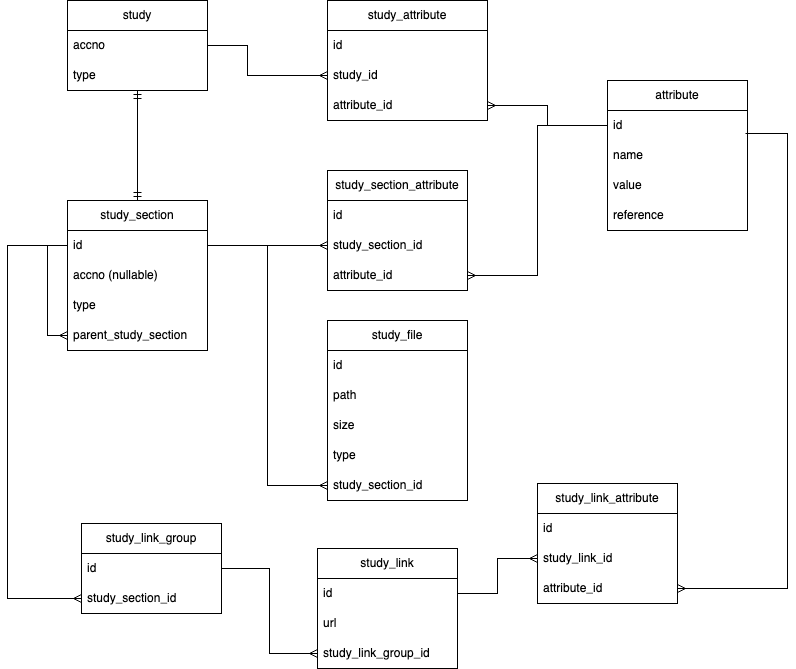

The diagram above was exported from draw.io. Its source (the exported page's mxGraphModel, read from the mxfile embedded in the PNG):
<mxGraphModel dx="987" dy="570" grid="1" gridSize="10" guides="1" tooltips="1" connect="1" arrows="1" fold="1" page="1" pageScale="1" pageWidth="827" pageHeight="1169" math="0" shadow="0">
  <root>
    <mxCell id="0" />
    <mxCell id="1" parent="0" />
    <mxCell id="jt3utUkojFRcwhr7pRmA-13" style="edgeStyle=orthogonalEdgeStyle;rounded=0;orthogonalLoop=1;jettySize=auto;html=1;endArrow=ERmandOne;endFill=0;startArrow=ERmandOne;startFill=0;" edge="1" parent="1" source="jt3utUkojFRcwhr7pRmA-1" target="jt3utUkojFRcwhr7pRmA-9">
      <mxGeometry relative="1" as="geometry" />
    </mxCell>
    <mxCell id="jt3utUkojFRcwhr7pRmA-1" value="study" style="swimlane;fontStyle=0;childLayout=stackLayout;horizontal=1;startSize=30;horizontalStack=0;resizeParent=1;resizeParentMax=0;resizeLast=0;collapsible=1;marginBottom=0;whiteSpace=wrap;html=1;" vertex="1" parent="1">
      <mxGeometry x="260" y="40" width="140" height="90" as="geometry" />
    </mxCell>
    <mxCell id="jt3utUkojFRcwhr7pRmA-30" value="accno" style="text;strokeColor=none;fillColor=none;align=left;verticalAlign=middle;spacingLeft=4;spacingRight=4;overflow=hidden;points=[[0,0.5],[1,0.5]];portConstraint=eastwest;rotatable=0;whiteSpace=wrap;html=1;" vertex="1" parent="jt3utUkojFRcwhr7pRmA-1">
      <mxGeometry y="30" width="140" height="30" as="geometry" />
    </mxCell>
    <mxCell id="jt3utUkojFRcwhr7pRmA-3" value="type" style="text;strokeColor=none;fillColor=none;align=left;verticalAlign=middle;spacingLeft=4;spacingRight=4;overflow=hidden;points=[[0,0.5],[1,0.5]];portConstraint=eastwest;rotatable=0;whiteSpace=wrap;html=1;" vertex="1" parent="jt3utUkojFRcwhr7pRmA-1">
      <mxGeometry y="60" width="140" height="30" as="geometry" />
    </mxCell>
    <mxCell id="jt3utUkojFRcwhr7pRmA-5" value="study_attribute" style="swimlane;fontStyle=0;childLayout=stackLayout;horizontal=1;startSize=30;horizontalStack=0;resizeParent=1;resizeParentMax=0;resizeLast=0;collapsible=1;marginBottom=0;whiteSpace=wrap;html=1;" vertex="1" parent="1">
      <mxGeometry x="520" y="40" width="160" height="120" as="geometry" />
    </mxCell>
    <mxCell id="jt3utUkojFRcwhr7pRmA-6" value="id" style="text;strokeColor=none;fillColor=none;align=left;verticalAlign=middle;spacingLeft=4;spacingRight=4;overflow=hidden;points=[[0,0.5],[1,0.5]];portConstraint=eastwest;rotatable=0;whiteSpace=wrap;html=1;" vertex="1" parent="jt3utUkojFRcwhr7pRmA-5">
      <mxGeometry y="30" width="160" height="30" as="geometry" />
    </mxCell>
    <mxCell id="jt3utUkojFRcwhr7pRmA-7" value="study_id" style="text;strokeColor=none;fillColor=none;align=left;verticalAlign=middle;spacingLeft=4;spacingRight=4;overflow=hidden;points=[[0,0.5],[1,0.5]];portConstraint=eastwest;rotatable=0;whiteSpace=wrap;html=1;" vertex="1" parent="jt3utUkojFRcwhr7pRmA-5">
      <mxGeometry y="60" width="160" height="30" as="geometry" />
    </mxCell>
    <mxCell id="jt3utUkojFRcwhr7pRmA-31" value="attribute_id" style="text;strokeColor=none;fillColor=none;align=left;verticalAlign=middle;spacingLeft=4;spacingRight=4;overflow=hidden;points=[[0,0.5],[1,0.5]];portConstraint=eastwest;rotatable=0;whiteSpace=wrap;html=1;" vertex="1" parent="jt3utUkojFRcwhr7pRmA-5">
      <mxGeometry y="90" width="160" height="30" as="geometry" />
    </mxCell>
    <mxCell id="jt3utUkojFRcwhr7pRmA-9" value="study_section" style="swimlane;fontStyle=0;childLayout=stackLayout;horizontal=1;startSize=30;horizontalStack=0;resizeParent=1;resizeParentMax=0;resizeLast=0;collapsible=1;marginBottom=0;whiteSpace=wrap;html=1;" vertex="1" parent="1">
      <mxGeometry x="260" y="240" width="140" height="150" as="geometry" />
    </mxCell>
    <mxCell id="jt3utUkojFRcwhr7pRmA-10" value="id" style="text;strokeColor=none;fillColor=none;align=left;verticalAlign=middle;spacingLeft=4;spacingRight=4;overflow=hidden;points=[[0,0.5],[1,0.5]];portConstraint=eastwest;rotatable=0;whiteSpace=wrap;html=1;" vertex="1" parent="jt3utUkojFRcwhr7pRmA-9">
      <mxGeometry y="30" width="140" height="30" as="geometry" />
    </mxCell>
    <mxCell id="jt3utUkojFRcwhr7pRmA-12" value="accno (nullable)" style="text;strokeColor=none;fillColor=none;align=left;verticalAlign=middle;spacingLeft=4;spacingRight=4;overflow=hidden;points=[[0,0.5],[1,0.5]];portConstraint=eastwest;rotatable=0;whiteSpace=wrap;html=1;" vertex="1" parent="jt3utUkojFRcwhr7pRmA-9">
      <mxGeometry y="60" width="140" height="30" as="geometry" />
    </mxCell>
    <mxCell id="jt3utUkojFRcwhr7pRmA-11" value="type" style="text;strokeColor=none;fillColor=none;align=left;verticalAlign=middle;spacingLeft=4;spacingRight=4;overflow=hidden;points=[[0,0.5],[1,0.5]];portConstraint=eastwest;rotatable=0;whiteSpace=wrap;html=1;" vertex="1" parent="jt3utUkojFRcwhr7pRmA-9">
      <mxGeometry y="90" width="140" height="30" as="geometry" />
    </mxCell>
    <mxCell id="jt3utUkojFRcwhr7pRmA-49" style="edgeStyle=orthogonalEdgeStyle;rounded=0;orthogonalLoop=1;jettySize=auto;html=1;exitX=0;exitY=0.5;exitDx=0;exitDy=0;entryX=0;entryY=0.5;entryDx=0;entryDy=0;endArrow=none;startFill=0;endFill=0;startArrow=ERmany;" edge="1" parent="jt3utUkojFRcwhr7pRmA-9" source="jt3utUkojFRcwhr7pRmA-48" target="jt3utUkojFRcwhr7pRmA-10">
      <mxGeometry relative="1" as="geometry" />
    </mxCell>
    <mxCell id="jt3utUkojFRcwhr7pRmA-48" value="parent_study_section" style="text;strokeColor=none;fillColor=none;align=left;verticalAlign=middle;spacingLeft=4;spacingRight=4;overflow=hidden;points=[[0,0.5],[1,0.5]];portConstraint=eastwest;rotatable=0;whiteSpace=wrap;html=1;" vertex="1" parent="jt3utUkojFRcwhr7pRmA-9">
      <mxGeometry y="120" width="140" height="30" as="geometry" />
    </mxCell>
    <mxCell id="jt3utUkojFRcwhr7pRmA-44" value="study_link_group" style="swimlane;fontStyle=0;childLayout=stackLayout;horizontal=1;startSize=30;horizontalStack=0;resizeParent=1;resizeParentMax=0;resizeLast=0;collapsible=1;marginBottom=0;whiteSpace=wrap;html=1;" vertex="1" parent="1">
      <mxGeometry x="274" y="563" width="140" height="90" as="geometry" />
    </mxCell>
    <mxCell id="jt3utUkojFRcwhr7pRmA-45" value="id" style="text;strokeColor=none;fillColor=none;align=left;verticalAlign=middle;spacingLeft=4;spacingRight=4;overflow=hidden;points=[[0,0.5],[1,0.5]];portConstraint=eastwest;rotatable=0;whiteSpace=wrap;html=1;" vertex="1" parent="jt3utUkojFRcwhr7pRmA-44">
      <mxGeometry y="30" width="140" height="30" as="geometry" />
    </mxCell>
    <mxCell id="jt3utUkojFRcwhr7pRmA-46" value="study_section_id" style="text;strokeColor=none;fillColor=none;align=left;verticalAlign=middle;spacingLeft=4;spacingRight=4;overflow=hidden;points=[[0,0.5],[1,0.5]];portConstraint=eastwest;rotatable=0;whiteSpace=wrap;html=1;" vertex="1" parent="jt3utUkojFRcwhr7pRmA-44">
      <mxGeometry y="60" width="140" height="30" as="geometry" />
    </mxCell>
    <mxCell id="jt3utUkojFRcwhr7pRmA-51" value="study_link" style="swimlane;fontStyle=0;childLayout=stackLayout;horizontal=1;startSize=30;horizontalStack=0;resizeParent=1;resizeParentMax=0;resizeLast=0;collapsible=1;marginBottom=0;whiteSpace=wrap;html=1;" vertex="1" parent="1">
      <mxGeometry x="510" y="588" width="140" height="120" as="geometry" />
    </mxCell>
    <mxCell id="jt3utUkojFRcwhr7pRmA-52" value="id" style="text;strokeColor=none;fillColor=none;align=left;verticalAlign=middle;spacingLeft=4;spacingRight=4;overflow=hidden;points=[[0,0.5],[1,0.5]];portConstraint=eastwest;rotatable=0;whiteSpace=wrap;html=1;" vertex="1" parent="jt3utUkojFRcwhr7pRmA-51">
      <mxGeometry y="30" width="140" height="30" as="geometry" />
    </mxCell>
    <mxCell id="jt3utUkojFRcwhr7pRmA-53" value="url" style="text;strokeColor=none;fillColor=none;align=left;verticalAlign=middle;spacingLeft=4;spacingRight=4;overflow=hidden;points=[[0,0.5],[1,0.5]];portConstraint=eastwest;rotatable=0;whiteSpace=wrap;html=1;" vertex="1" parent="jt3utUkojFRcwhr7pRmA-51">
      <mxGeometry y="60" width="140" height="30" as="geometry" />
    </mxCell>
    <mxCell id="jt3utUkojFRcwhr7pRmA-54" value="study_link_group_id" style="text;strokeColor=none;fillColor=none;align=left;verticalAlign=middle;spacingLeft=4;spacingRight=4;overflow=hidden;points=[[0,0.5],[1,0.5]];portConstraint=eastwest;rotatable=0;whiteSpace=wrap;html=1;" vertex="1" parent="jt3utUkojFRcwhr7pRmA-51">
      <mxGeometry y="90" width="140" height="30" as="geometry" />
    </mxCell>
    <mxCell id="jt3utUkojFRcwhr7pRmA-55" style="edgeStyle=orthogonalEdgeStyle;rounded=0;orthogonalLoop=1;jettySize=auto;html=1;exitX=1;exitY=0.5;exitDx=0;exitDy=0;entryX=0;entryY=0.5;entryDx=0;entryDy=0;endArrow=ERmany;endFill=0;" edge="1" parent="1" source="jt3utUkojFRcwhr7pRmA-45" target="jt3utUkojFRcwhr7pRmA-54">
      <mxGeometry relative="1" as="geometry" />
    </mxCell>
    <mxCell id="jt3utUkojFRcwhr7pRmA-62" value="attribute" style="swimlane;fontStyle=0;childLayout=stackLayout;horizontal=1;startSize=30;horizontalStack=0;resizeParent=1;resizeParentMax=0;resizeLast=0;collapsible=1;marginBottom=0;whiteSpace=wrap;html=1;" vertex="1" parent="1">
      <mxGeometry x="800" y="120" width="140" height="150" as="geometry" />
    </mxCell>
    <mxCell id="jt3utUkojFRcwhr7pRmA-63" value="id" style="text;strokeColor=none;fillColor=none;align=left;verticalAlign=middle;spacingLeft=4;spacingRight=4;overflow=hidden;points=[[0,0.5],[1,0.5]];portConstraint=eastwest;rotatable=0;whiteSpace=wrap;html=1;" vertex="1" parent="jt3utUkojFRcwhr7pRmA-62">
      <mxGeometry y="30" width="140" height="30" as="geometry" />
    </mxCell>
    <mxCell id="jt3utUkojFRcwhr7pRmA-64" value="name" style="text;strokeColor=none;fillColor=none;align=left;verticalAlign=middle;spacingLeft=4;spacingRight=4;overflow=hidden;points=[[0,0.5],[1,0.5]];portConstraint=eastwest;rotatable=0;whiteSpace=wrap;html=1;" vertex="1" parent="jt3utUkojFRcwhr7pRmA-62">
      <mxGeometry y="60" width="140" height="30" as="geometry" />
    </mxCell>
    <mxCell id="jt3utUkojFRcwhr7pRmA-65" value="value" style="text;strokeColor=none;fillColor=none;align=left;verticalAlign=middle;spacingLeft=4;spacingRight=4;overflow=hidden;points=[[0,0.5],[1,0.5]];portConstraint=eastwest;rotatable=0;whiteSpace=wrap;html=1;" vertex="1" parent="jt3utUkojFRcwhr7pRmA-62">
      <mxGeometry y="90" width="140" height="30" as="geometry" />
    </mxCell>
    <mxCell id="jt3utUkojFRcwhr7pRmA-66" value="reference" style="text;strokeColor=none;fillColor=none;align=left;verticalAlign=middle;spacingLeft=4;spacingRight=4;overflow=hidden;points=[[0,0.5],[1,0.5]];portConstraint=eastwest;rotatable=0;whiteSpace=wrap;html=1;" vertex="1" parent="jt3utUkojFRcwhr7pRmA-62">
      <mxGeometry y="120" width="140" height="30" as="geometry" />
    </mxCell>
    <mxCell id="jt3utUkojFRcwhr7pRmA-67" style="edgeStyle=orthogonalEdgeStyle;rounded=0;orthogonalLoop=1;jettySize=auto;html=1;exitX=1;exitY=0.5;exitDx=0;exitDy=0;entryX=0;entryY=0.5;entryDx=0;entryDy=0;endArrow=ERmany;endFill=0;" edge="1" parent="1" target="jt3utUkojFRcwhr7pRmA-7">
      <mxGeometry relative="1" as="geometry">
        <mxPoint x="400" y="85" as="sourcePoint" />
        <Array as="points">
          <mxPoint x="440" y="85" />
          <mxPoint x="440" y="115" />
        </Array>
      </mxGeometry>
    </mxCell>
    <mxCell id="jt3utUkojFRcwhr7pRmA-69" style="edgeStyle=orthogonalEdgeStyle;rounded=0;orthogonalLoop=1;jettySize=auto;html=1;exitX=0;exitY=0.5;exitDx=0;exitDy=0;entryX=1;entryY=0.5;entryDx=0;entryDy=0;endArrow=ERmany;endFill=0;" edge="1" parent="1" source="jt3utUkojFRcwhr7pRmA-63" target="jt3utUkojFRcwhr7pRmA-31">
      <mxGeometry relative="1" as="geometry" />
    </mxCell>
    <mxCell id="jt3utUkojFRcwhr7pRmA-70" value="study_section_attribute" style="swimlane;fontStyle=0;childLayout=stackLayout;horizontal=1;startSize=30;horizontalStack=0;resizeParent=1;resizeParentMax=0;resizeLast=0;collapsible=1;marginBottom=0;whiteSpace=wrap;html=1;" vertex="1" parent="1">
      <mxGeometry x="520" y="210" width="140" height="120" as="geometry" />
    </mxCell>
    <mxCell id="jt3utUkojFRcwhr7pRmA-71" value="id" style="text;strokeColor=none;fillColor=none;align=left;verticalAlign=middle;spacingLeft=4;spacingRight=4;overflow=hidden;points=[[0,0.5],[1,0.5]];portConstraint=eastwest;rotatable=0;whiteSpace=wrap;html=1;" vertex="1" parent="jt3utUkojFRcwhr7pRmA-70">
      <mxGeometry y="30" width="140" height="30" as="geometry" />
    </mxCell>
    <mxCell id="jt3utUkojFRcwhr7pRmA-72" value="study_section_id" style="text;strokeColor=none;fillColor=none;align=left;verticalAlign=middle;spacingLeft=4;spacingRight=4;overflow=hidden;points=[[0,0.5],[1,0.5]];portConstraint=eastwest;rotatable=0;whiteSpace=wrap;html=1;" vertex="1" parent="jt3utUkojFRcwhr7pRmA-70">
      <mxGeometry y="60" width="140" height="30" as="geometry" />
    </mxCell>
    <mxCell id="jt3utUkojFRcwhr7pRmA-73" value="attribute_id" style="text;strokeColor=none;fillColor=none;align=left;verticalAlign=middle;spacingLeft=4;spacingRight=4;overflow=hidden;points=[[0,0.5],[1,0.5]];portConstraint=eastwest;rotatable=0;whiteSpace=wrap;html=1;" vertex="1" parent="jt3utUkojFRcwhr7pRmA-70">
      <mxGeometry y="90" width="140" height="30" as="geometry" />
    </mxCell>
    <mxCell id="jt3utUkojFRcwhr7pRmA-74" style="edgeStyle=orthogonalEdgeStyle;rounded=0;orthogonalLoop=1;jettySize=auto;html=1;exitX=0;exitY=0.5;exitDx=0;exitDy=0;entryX=1;entryY=0.5;entryDx=0;entryDy=0;endArrow=ERmany;endFill=0;" edge="1" parent="1" source="jt3utUkojFRcwhr7pRmA-63" target="jt3utUkojFRcwhr7pRmA-73">
      <mxGeometry relative="1" as="geometry" />
    </mxCell>
    <mxCell id="jt3utUkojFRcwhr7pRmA-75" style="edgeStyle=orthogonalEdgeStyle;rounded=0;orthogonalLoop=1;jettySize=auto;html=1;exitX=1;exitY=0.5;exitDx=0;exitDy=0;entryX=0;entryY=0.5;entryDx=0;entryDy=0;endArrow=ERmany;endFill=0;" edge="1" parent="1" source="jt3utUkojFRcwhr7pRmA-10" target="jt3utUkojFRcwhr7pRmA-72">
      <mxGeometry relative="1" as="geometry" />
    </mxCell>
    <mxCell id="jt3utUkojFRcwhr7pRmA-76" value="study_link_attribute" style="swimlane;fontStyle=0;childLayout=stackLayout;horizontal=1;startSize=30;horizontalStack=0;resizeParent=1;resizeParentMax=0;resizeLast=0;collapsible=1;marginBottom=0;whiteSpace=wrap;html=1;" vertex="1" parent="1">
      <mxGeometry x="730" y="523" width="140" height="120" as="geometry" />
    </mxCell>
    <mxCell id="jt3utUkojFRcwhr7pRmA-77" value="id" style="text;strokeColor=none;fillColor=none;align=left;verticalAlign=middle;spacingLeft=4;spacingRight=4;overflow=hidden;points=[[0,0.5],[1,0.5]];portConstraint=eastwest;rotatable=0;whiteSpace=wrap;html=1;" vertex="1" parent="jt3utUkojFRcwhr7pRmA-76">
      <mxGeometry y="30" width="140" height="30" as="geometry" />
    </mxCell>
    <mxCell id="jt3utUkojFRcwhr7pRmA-78" value="study_link_id" style="text;strokeColor=none;fillColor=none;align=left;verticalAlign=middle;spacingLeft=4;spacingRight=4;overflow=hidden;points=[[0,0.5],[1,0.5]];portConstraint=eastwest;rotatable=0;whiteSpace=wrap;html=1;" vertex="1" parent="jt3utUkojFRcwhr7pRmA-76">
      <mxGeometry y="60" width="140" height="30" as="geometry" />
    </mxCell>
    <mxCell id="jt3utUkojFRcwhr7pRmA-79" value="attribute_id" style="text;strokeColor=none;fillColor=none;align=left;verticalAlign=middle;spacingLeft=4;spacingRight=4;overflow=hidden;points=[[0,0.5],[1,0.5]];portConstraint=eastwest;rotatable=0;whiteSpace=wrap;html=1;" vertex="1" parent="jt3utUkojFRcwhr7pRmA-76">
      <mxGeometry y="90" width="140" height="30" as="geometry" />
    </mxCell>
    <mxCell id="jt3utUkojFRcwhr7pRmA-80" style="edgeStyle=orthogonalEdgeStyle;rounded=0;orthogonalLoop=1;jettySize=auto;html=1;exitX=1;exitY=0.5;exitDx=0;exitDy=0;entryX=0;entryY=0.5;entryDx=0;entryDy=0;endArrow=ERmany;endFill=0;" edge="1" parent="1" source="jt3utUkojFRcwhr7pRmA-52" target="jt3utUkojFRcwhr7pRmA-78">
      <mxGeometry relative="1" as="geometry" />
    </mxCell>
    <mxCell id="jt3utUkojFRcwhr7pRmA-81" style="edgeStyle=orthogonalEdgeStyle;rounded=0;orthogonalLoop=1;jettySize=auto;html=1;exitX=0.986;exitY=0.767;exitDx=0;exitDy=0;entryX=1;entryY=0.5;entryDx=0;entryDy=0;exitPerimeter=0;endArrow=ERmany;endFill=0;" edge="1" parent="1" source="jt3utUkojFRcwhr7pRmA-63" target="jt3utUkojFRcwhr7pRmA-79">
      <mxGeometry relative="1" as="geometry">
        <mxPoint x="940" y="288" as="sourcePoint" />
        <Array as="points">
          <mxPoint x="980" y="173" />
          <mxPoint x="980" y="628" />
        </Array>
      </mxGeometry>
    </mxCell>
    <mxCell id="jt3utUkojFRcwhr7pRmA-82" value="study_file" style="swimlane;fontStyle=0;childLayout=stackLayout;horizontal=1;startSize=30;horizontalStack=0;resizeParent=1;resizeParentMax=0;resizeLast=0;collapsible=1;marginBottom=0;whiteSpace=wrap;html=1;" vertex="1" parent="1">
      <mxGeometry x="520" y="360" width="140" height="180" as="geometry" />
    </mxCell>
    <mxCell id="jt3utUkojFRcwhr7pRmA-83" value="id" style="text;strokeColor=none;fillColor=none;align=left;verticalAlign=middle;spacingLeft=4;spacingRight=4;overflow=hidden;points=[[0,0.5],[1,0.5]];portConstraint=eastwest;rotatable=0;whiteSpace=wrap;html=1;" vertex="1" parent="jt3utUkojFRcwhr7pRmA-82">
      <mxGeometry y="30" width="140" height="30" as="geometry" />
    </mxCell>
    <mxCell id="jt3utUkojFRcwhr7pRmA-84" value="path" style="text;strokeColor=none;fillColor=none;align=left;verticalAlign=middle;spacingLeft=4;spacingRight=4;overflow=hidden;points=[[0,0.5],[1,0.5]];portConstraint=eastwest;rotatable=0;whiteSpace=wrap;html=1;" vertex="1" parent="jt3utUkojFRcwhr7pRmA-82">
      <mxGeometry y="60" width="140" height="30" as="geometry" />
    </mxCell>
    <mxCell id="jt3utUkojFRcwhr7pRmA-85" value="size" style="text;strokeColor=none;fillColor=none;align=left;verticalAlign=middle;spacingLeft=4;spacingRight=4;overflow=hidden;points=[[0,0.5],[1,0.5]];portConstraint=eastwest;rotatable=0;whiteSpace=wrap;html=1;" vertex="1" parent="jt3utUkojFRcwhr7pRmA-82">
      <mxGeometry y="90" width="140" height="30" as="geometry" />
    </mxCell>
    <mxCell id="jt3utUkojFRcwhr7pRmA-86" value="type" style="text;strokeColor=none;fillColor=none;align=left;verticalAlign=middle;spacingLeft=4;spacingRight=4;overflow=hidden;points=[[0,0.5],[1,0.5]];portConstraint=eastwest;rotatable=0;whiteSpace=wrap;html=1;" vertex="1" parent="jt3utUkojFRcwhr7pRmA-82">
      <mxGeometry y="120" width="140" height="30" as="geometry" />
    </mxCell>
    <mxCell id="jt3utUkojFRcwhr7pRmA-87" value="study_section_id" style="text;strokeColor=none;fillColor=none;align=left;verticalAlign=middle;spacingLeft=4;spacingRight=4;overflow=hidden;points=[[0,0.5],[1,0.5]];portConstraint=eastwest;rotatable=0;whiteSpace=wrap;html=1;" vertex="1" parent="jt3utUkojFRcwhr7pRmA-82">
      <mxGeometry y="150" width="140" height="30" as="geometry" />
    </mxCell>
    <mxCell id="jt3utUkojFRcwhr7pRmA-88" style="edgeStyle=orthogonalEdgeStyle;rounded=0;orthogonalLoop=1;jettySize=auto;html=1;exitX=0;exitY=0.5;exitDx=0;exitDy=0;entryX=0;entryY=0.5;entryDx=0;entryDy=0;endArrow=ERmany;endFill=0;" edge="1" parent="1" source="jt3utUkojFRcwhr7pRmA-10" target="jt3utUkojFRcwhr7pRmA-46">
      <mxGeometry relative="1" as="geometry">
        <Array as="points">
          <mxPoint x="200" y="285" />
          <mxPoint x="200" y="638" />
        </Array>
      </mxGeometry>
    </mxCell>
    <mxCell id="jt3utUkojFRcwhr7pRmA-89" style="edgeStyle=orthogonalEdgeStyle;rounded=0;orthogonalLoop=1;jettySize=auto;html=1;exitX=1;exitY=0.5;exitDx=0;exitDy=0;entryX=0;entryY=0.5;entryDx=0;entryDy=0;endArrow=ERmany;endFill=0;" edge="1" parent="1" source="jt3utUkojFRcwhr7pRmA-10" target="jt3utUkojFRcwhr7pRmA-87">
      <mxGeometry relative="1" as="geometry" />
    </mxCell>
  </root>
</mxGraphModel>